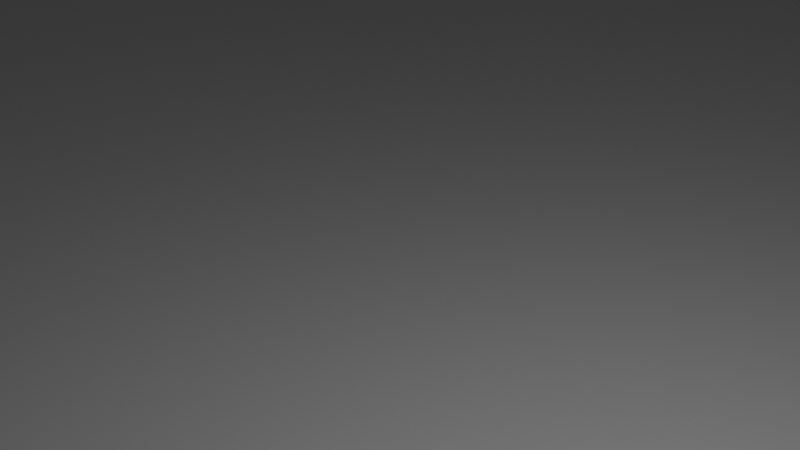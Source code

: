 # Source: affine-body-demo.blend  (saved by Blender 5.0.119; exported with 4.5.12 LTS)
import bpy
from mathutils import Matrix  # noqa: F401  (used for matrix-valued properties, if any)

bpy.ops.wm.read_factory_settings(use_empty=True)
scene = bpy.context.scene
scene.name = 'Scene'

# ---- collections
col_collection = bpy.data.collections.new('Collection'); scene.collection.children.link(col_collection)

# ---- world
world_world = bpy.data.worlds.new('World'); scene.world = world_world
world_world.use_nodes = True; world_world.node_tree.nodes.clear()
_N = world_world.node_tree.nodes; _L = world_world.node_tree.links
n0 = _N.new('ShaderNodeOutputWorld'); n0.name = 'World Output'; n0.location = (200, 100)
n1 = _N.new('ShaderNodeBackground'); n1.name = 'Background'; n1.location = (-200, 100)
n1.inputs[0].default_value = (0.05088, 0.05088, 0.05088, 1.0)
_L.new(n1.outputs[0], n0.inputs[0])
n0.is_active_output = True
world_world.color = (0.05088, 0.05088, 0.05088)
world_world.sun_shadow_jitter_overblur = 0.0

# ---- cameras
cam_camera = bpy.data.cameras.new('Camera')
cam_camera.clip_end = 100.0
cam_camera.ortho_scale = 7.314

# ---- lights
light_light = bpy.data.lights.new('Light', 'POINT')
light_light.energy = 1000.0
light_light.shadow_soft_size = 0.1

# ---- meshes
me_plane = bpy.data.meshes.new('Plane')
me_plane.from_pydata([(-1.0, -1.0, 0.0), (1.0, -1.0, 0.0), (-1.0, 1.0, 0.0), (1.0, 1.0, 0.0)], [], [(0, 1, 3, 2)])
_uv = me_plane.uv_layers.new(name='UVMap')
_uv.uv.foreach_set('vector', [0.0, 0.0, 1.0, 0.0, 1.0, 1.0, 0.0, 1.0])
me_plane.update()
me_cube = bpy.data.meshes.new('Cube')
me_cube.from_pydata([(-1.0, -1.0, -1.0), (-1.0, -1.0, 1.0), (-1.0, 1.0, -1.0), (-1.0, 1.0, 1.0), (1.0, -1.0, -1.0), (1.0, -1.0, 1.0), (1.0, 1.0, -1.0), (1.0, 1.0, 1.0)], [], [(0, 1, 3, 2), (2, 3, 7, 6), (6, 7, 5, 4), (4, 5, 1, 0), (2, 6, 4, 0), (7, 3, 1, 5)])
_uv = me_cube.uv_layers.new(name='UVMap')
_uv.uv.foreach_set('vector', [0.375, 0.0, 0.625, 0.0, 0.625, 0.25, 0.375, 0.25, 0.375, 0.25, 0.625, 0.25, 0.625, 0.5, 0.375, 0.5, 0.375, 0.5, 0.625, 0.5, 0.625, 0.75, 0.375, 0.75, 0.375, 0.75, 0.625, 0.75, 0.625, 1.0, 0.375, 1.0, 0.125, 0.5, 0.375, 0.5, 0.375, 0.75, 0.125, 0.75, 0.625, 0.5, 0.875, 0.5, 0.875, 0.75, 0.625, 0.75])
me_cube.update()

# ---- objects
ob_light = bpy.data.objects.new('Light', light_light)
ob_camera = bpy.data.objects.new('Camera', cam_camera)
ob_solver = bpy.data.objects.new('solver', None)
ob_plane = bpy.data.objects.new('Plane', me_plane)
ob_cube = bpy.data.objects.new('Cube', me_cube)

# ---- transforms, parenting, visibility, modifiers, constraints
ob_light.location = (4.076, 1.005, 5.904)
ob_light.rotation_euler = (0.6503, 0.05522, 1.866)
ob_light.lock_rotations_4d = False
ob_light.empty_display_type = 'ARROWS'
ob_light.color = (0.0, 0.0, 0.0, 0.0)
ob_light.lineart.crease_threshold = 0.0
ob_camera.location = (7.359, -6.926, 4.958)
ob_camera.rotation_euler = (1.109, 0.0, 0.8149)
ob_camera.lock_rotations_4d = False
ob_camera.empty_display_type = 'ARROWS'
ob_camera.color = (0.0, 0.0, 0.0, 0.0)
ob_camera.display_type = 'WIRE'
ob_camera.lineart.crease_threshold = 0.0
ob_solver.location = (0.0, 0.0, 0.0)
ob_plane.location = (0.0, 0.0, -5.0)
ob_plane.scale = (100.0, 100.0, 100.0)
_m = ob_plane.modifiers.new('Triangulate', 'TRIANGULATE')
ob_cube.location = (-25.0, 0.0, -3.9)
_m = ob_cube.modifiers.new('Triangulate', 'TRIANGULATE')
_m.keep_custom_normals = True

# ---- collection membership
col_collection.objects.link(ob_light)
col_collection.objects.link(ob_camera)
col_collection.objects.link(ob_solver)
col_collection.objects.link(ob_plane)
col_collection.objects.link(ob_cube)

# ---- scene / render settings (as saved in the file)
scene.camera = ob_camera
scene.frame_start = 1; scene.frame_end = 250; scene.frame_set(0)
scene.render.engine = 'BLENDER_EEVEE_NEXT'
scene.render.bake_bias = 0.0
scene.render.bake_samples = 0
bpy.context.view_layer.update()
